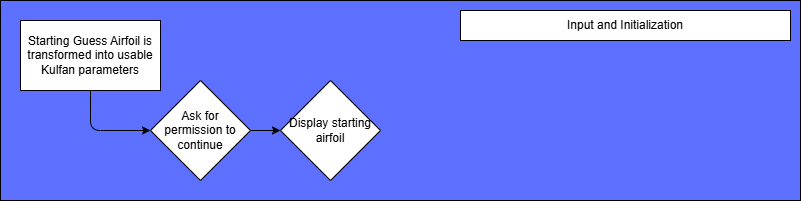

The diagram above was exported from draw.io. Its source (the exported page's mxGraphModel, read from the mxfile embedded in the PNG):
<mxGraphModel dx="1290" dy="659" grid="1" gridSize="10" guides="1" tooltips="1" connect="1" arrows="1" fold="1" page="1" pageScale="1" pageWidth="850" pageHeight="1100" math="0" shadow="0" adaptiveColors="simple">
  <root>
    <mxCell id="0" />
    <mxCell id="1" parent="0" />
    <mxCell id="8" value="" style="whiteSpace=wrap;html=1;fillColor=#5E70FF;" vertex="1" parent="1">
      <mxGeometry x="20" y="20" width="800" height="200" as="geometry" />
    </mxCell>
    <mxCell id="5" style="edgeStyle=none;html=1;exitX=0.5;exitY=1;exitDx=0;exitDy=0;entryX=0;entryY=0.5;entryDx=0;entryDy=0;" edge="1" parent="1" source="2" target="4">
      <mxGeometry relative="1" as="geometry">
        <mxPoint x="110" y="160" as="targetPoint" />
        <Array as="points">
          <mxPoint x="110" y="150" />
        </Array>
      </mxGeometry>
    </mxCell>
    <mxCell id="2" value="Starting Guess Airfoil is transformed into usable Kulfan parameters" style="whiteSpace=wrap;html=1;" parent="1" vertex="1">
      <mxGeometry x="40" y="40" width="140" height="70" as="geometry" />
    </mxCell>
    <mxCell id="7" value="" style="edgeStyle=none;html=1;" edge="1" parent="1" source="4" target="6">
      <mxGeometry relative="1" as="geometry" />
    </mxCell>
    <mxCell id="4" value="Ask for permission to continue" style="rhombus;whiteSpace=wrap;html=1;" vertex="1" parent="1">
      <mxGeometry x="170" y="100" width="100" height="100" as="geometry" />
    </mxCell>
    <mxCell id="6" value="Display starting airfoil" style="rhombus;whiteSpace=wrap;html=1;" vertex="1" parent="1">
      <mxGeometry x="300" y="100" width="100" height="100" as="geometry" />
    </mxCell>
    <mxCell id="9" value="Input and Initialization" style="whiteSpace=wrap;html=1;" vertex="1" parent="1">
      <mxGeometry x="480" y="30" width="330" height="30" as="geometry" />
    </mxCell>
  </root>
</mxGraphModel>